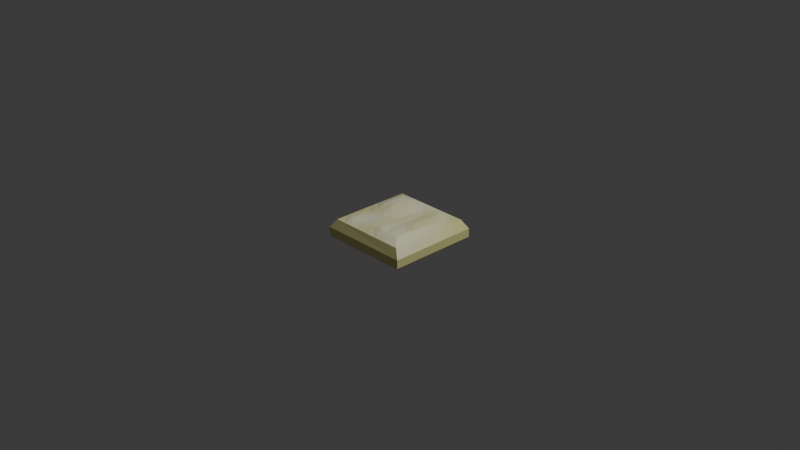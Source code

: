 # Source: sand_sqr.blend  (saved by Blender 4.4.32; exported with 4.5.12 LTS)
import bpy
from mathutils import Matrix  # noqa: F401  (used for matrix-valued properties, if any)

bpy.ops.wm.read_factory_settings(use_empty=True)
scene = bpy.context.scene
scene.name = 'Scene'

# ---- collections
col_collection = bpy.data.collections.new('Collection'); scene.collection.children.link(col_collection)

# ---- images (referenced by path relative to the original .blend; pixels are not part of the script)
import os
ASSET_DIR = os.environ.get("B2B_ASSET_DIR", "")  # directory of the original .blend (textures are referenced by path, not embedded)
HERE = os.path.dirname(os.path.abspath(__file__))  # packed textures are extracted next to this script under _unpacked/

def load_image(name, relpath, width, height, colorspace="sRGB"):
    """Load a texture the original file referenced (path relative to the .blend, or extracted next to this script)."""
    p = next((c for c in (os.path.join(HERE, relpath), os.path.join(ASSET_DIR, relpath)) if relpath and os.path.exists(c)), "")
    if p:
        img = bpy.data.images.load(p, check_existing=True)
        img.name = name
    else:  # same state as the original file: an image datablock whose file is absent (Cycles renders it pink)
        img = bpy.data.images.new(name, width, height)
        img.source = "FILE"
        img.filepath = "//" + (relpath or name)
    img.colorspace_settings.name = colorspace
    return img
img_cylinder_base_color = load_image('Cylinder Base Color', '_unpacked/Cylinder_Base_Color.7e7a833a.png', 1024, 1024, 'sRGB')

# ---- materials (node trees are filled in below, after node groups)
mat_material_001 = bpy.data.materials.new('Material.001')

# ---- material node trees
mat_material_001.use_nodes = True; mat_material_001.node_tree.nodes.clear()
_N = mat_material_001.node_tree.nodes; _L = mat_material_001.node_tree.links
n0 = _N.new('ShaderNodeBsdfPrincipled'); n0.name = 'Principled BSDF'; n0.location = (10, 300)
n1 = _N.new('ShaderNodeOutputMaterial'); n1.name = 'Material Output'; n1.location = (300, 300)
n2 = _N.new('ShaderNodeTexImage'); n2.name = 'Image Texture'; n2.location = (-280, 280)
n2.image = img_cylinder_base_color
_L.new(n0.outputs[0], n1.inputs[0])
_L.new(n2.outputs[0], n0.inputs[0])
n1.is_active_output = True

# ---- world
world_world = bpy.data.worlds.new('World'); scene.world = world_world
world_world.use_nodes = True; world_world.node_tree.nodes.clear()
_N = world_world.node_tree.nodes; _L = world_world.node_tree.links
n0 = _N.new('ShaderNodeOutputWorld'); n0.name = 'World Output'; n0.location = (300, 300)
n1 = _N.new('ShaderNodeBackground'); n1.name = 'Background'; n1.location = (10, 300)
n1.inputs[0].default_value = (0.05088, 0.05088, 0.05088, 1.0)
_L.new(n1.outputs[0], n0.inputs[0])
n0.is_active_output = True
world_world.color = (0.05088, 0.05088, 0.05088)
world_world.sun_shadow_jitter_overblur = 0.0

# ---- cameras
cam_camera = bpy.data.cameras.new('Camera')
cam_camera.clip_end = 100.0
cam_camera.ortho_scale = 7.314

# ---- lights
light_light = bpy.data.lights.new('Light', 'POINT')
light_light.energy = 1000.0
light_light.shadow_soft_size = 0.1

# ---- meshes
me_cylinder_001 = bpy.data.meshes.new('Cylinder.001')
me_cylinder_001.from_pydata([(-0.4341, -0.4505, -0.008167), (-0.5, -0.5022, -0.1022), (-0.4341, 0.4505, -0.008167), (-0.5, 0.4961, -0.1022), (0.4341, 0.4505, -0.008167), (0.5, 0.5022, -0.1022), (0.4341, -0.4505, -0.008167), (0.5, -0.4961, -0.1022), (-0.5, -0.5022, -0.1955), (-0.4911, -0.496, -0.2082), (-0.5, 0.4961, -0.1955), (-0.4911, 0.49, -0.2082), (0.5, 0.5022, -0.1955), (0.4911, 0.496, -0.2082), (0.5, -0.4961, -0.1955), (0.4911, -0.49, -0.2082), (0.0, -0.4505, -0.008167), (0.0, 0.4505, -0.008167), (-0.4341, 2.986e-05, -0.008167), (0.4341, -3.624e-05, -0.008167), (-0.1085, -0.4505, -0.008167), (-0.217, -0.4505, -0.008167), (-0.3256, -0.4505, -0.008167), (0.1085, 0.4505, -0.008167), (0.217, 0.4505, -0.008167), (0.3256, 0.4505, -0.008167), (-0.4341, 0.1127, -0.008167), (-0.4341, 0.2253, -0.008167), (-0.4341, 0.3379, -0.008167), (0.4341, -0.1127, -0.008167), (0.4341, -0.2253, -0.008167), (0.4341, -0.3379, -0.008167), (0.3256, -0.4505, -0.008167), (0.217, -0.4505, -0.008167), (0.1085, -0.4505, -0.008167), (-0.3256, 0.4505, -0.008167), (-0.217, 0.4505, -0.008167), (-0.1085, 0.4505, -0.008167), (-0.4341, -0.3378, -0.008167), (-0.4341, -0.2252, -0.008167), (-0.4341, -0.1126, -0.008167), (0.4341, 0.3378, -0.008167), (0.4341, 0.2252, -0.008167), (0.4341, 0.1126, -0.008167), (0.3256, 0.3378, -6.703e-06), (0.217, 0.3379, 0.01255), (0.1085, 0.3379, -6.708e-06), (-2.608e-08, 0.3379, -0.006159), (-0.1085, 0.3379, 0.01153), (-0.217, 0.3379, 0.03168), (-0.3256, 0.3379, 0.02913), (0.3256, 0.2252, 0.004092), (0.217, 0.2252, 0.01348), (0.1085, 0.2252, -7.355e-06), (-2.235e-08, 0.2252, 0.001389), (-0.1085, 0.2253, 0.02682), (-0.217, 0.2253, 0.03891), (-0.3256, 0.2253, 0.02904), (0.3256, 0.1126, 0.01129), (0.217, 0.1126, 0.01701), (0.1085, 0.1126, 0.0009212), (-1.863e-08, 0.1126, 0.001753), (-0.1085, 0.1126, 0.02717), (-0.217, 0.1126, 0.04548), (-0.3256, 0.1126, 0.03087), (0.3256, -2.798e-05, 0.02172), (0.217, -1.972e-05, 0.02626), (0.1085, -1.146e-05, 0.004393), (-1.49e-08, -3.189e-06, 0.002841), (-0.1085, 5.085e-06, 0.01695), (-0.217, 1.334e-05, 0.02123), (-0.3256, 2.16e-05, 0.01137), (0.3256, -0.1127, 0.0335), (0.217, -0.1126, 0.02197), (0.1085, -0.1126, 0.007261), (-1.118e-08, -0.1126, 0.005883), (-0.1085, -0.1126, 0.0101), (-0.217, -0.1126, -1.725e-05), (-0.3256, -0.1126, -0.005551), (0.3256, -0.2253, 0.032), (0.217, -0.2253, 0.032), (0.1085, -0.2253, 0.01452), (7.451e-09, -0.2253, 0.01471), (-0.1085, -0.2252, 0.01573), (-0.217, -0.2252, 0.007502), (-0.3256, -0.2252, 0.003141), (0.3256, -0.3379, 0.032), (0.217, -0.3379, 0.032), (0.1085, -0.3379, 0.032), (1.118e-08, -0.3379, 0.01635), (-0.1085, -0.3379, 0.01078), (-0.217, -0.3379, 0.007587), (-0.3256, -0.3379, 0.009292)], [], [(8, 1, 3, 10), (12, 5, 7, 14), (9, 11, 13, 15), (14, 8, 9, 15), (3, 1, 0, 38, 39, 40, 18, 26, 27, 28, 2), (10, 12, 13, 11), (7, 5, 4, 41, 42, 43, 19, 29, 30, 31, 6), (1, 8, 14, 7), (8, 10, 11, 9), (3, 5, 12, 10), (12, 14, 15, 13), (1, 7, 6, 32, 33, 34, 16, 20, 21, 22, 0), (5, 3, 2, 35, 36, 37, 17, 23, 24, 25, 4), (41, 4, 25, 44), (42, 41, 44, 51), (43, 42, 51, 58), (19, 43, 58, 65), (29, 19, 65, 72), (30, 29, 72, 79), (31, 30, 79, 86), (6, 31, 86, 32), (44, 25, 24, 45), (51, 44, 45, 52), (58, 51, 52, 59), (65, 58, 59, 66), (72, 65, 66, 73), (79, 72, 73, 80), (86, 79, 80, 87), (32, 86, 87, 33), (45, 24, 23, 46), (52, 45, 46, 53), (59, 52, 53, 60), (66, 59, 60, 67), (73, 66, 67, 74), (80, 73, 74, 81), (87, 80, 81, 88), (33, 87, 88, 34), (46, 23, 17, 47), (53, 46, 47, 54), (60, 53, 54, 61), (67, 60, 61, 68), (74, 67, 68, 75), (81, 74, 75, 82), (88, 81, 82, 89), (34, 88, 89, 16), (47, 17, 37, 48), (54, 47, 48, 55), (61, 54, 55, 62), (68, 61, 62, 69), (75, 68, 69, 76), (82, 75, 76, 83), (89, 82, 83, 90), (16, 89, 90, 20), (48, 37, 36, 49), (55, 48, 49, 56), (62, 55, 56, 63), (69, 62, 63, 70), (76, 69, 70, 77), (83, 76, 77, 84), (90, 83, 84, 91), (20, 90, 91, 21), (49, 36, 35, 50), (56, 49, 50, 57), (63, 56, 57, 64), (70, 63, 64, 71), (77, 70, 71, 78), (84, 77, 78, 85), (91, 84, 85, 92), (21, 91, 92, 22), (50, 35, 2, 28), (57, 50, 28, 27), (64, 57, 27, 26), (71, 64, 26, 18), (78, 71, 18, 40), (85, 78, 40, 39), (92, 85, 39, 38), (22, 92, 38, 0)])
_uv = me_cylinder_001.uv_layers.new(name='UVMap')
_uv.uv.foreach_set('vector', [0.826, 0.9991, 0.777, 0.9991, 0.777, 0.474, 0.826, 0.474, 0.9312, 0.9991, 0.8822, 0.9991, 0.8822, 0.474, 0.9312, 0.474, 0.5167, 1.55e-08, 0.5167, 0.5187, 3.106e-08, 0.5218, 1.094e-07, 0.003186, 0.6287, 0.474, 0.6287, 1.0, 0.6221, 0.9953, 0.6221, 0.4786, 0.777, 0.474, 0.777, 0.9991, 0.7275, 0.9719, 0.7275, 0.9126, 0.7275, 0.8534, 0.7275, 0.7942, 0.7275, 0.7349, 0.7275, 0.6757, 0.7275, 0.6164, 0.7275, 0.5572, 0.7275, 0.4979, 0.5233, 0.474, 0.5233, 1.0, 0.5167, 0.9953, 0.5167, 0.4786, 0.8822, 0.474, 0.8822, 0.9991, 0.8327, 0.9719, 0.8327, 0.9126, 0.8327, 0.8534, 0.8327, 0.7942, 0.8327, 0.7349, 0.8327, 0.6757, 0.8327, 0.6164, 0.8327, 0.5572, 0.8327, 0.4979, 0.6778, 1.0, 0.6287, 1.0, 0.6287, 0.474, 0.6778, 0.474, 0.826, 0.9991, 0.826, 0.474, 0.8327, 0.4772, 0.8327, 0.9959, 0.5724, 0.474, 0.5724, 1.0, 0.5233, 1.0, 0.5233, 0.474, 0.9312, 0.9991, 0.9312, 0.474, 0.9379, 0.4772, 0.9379, 0.9959, 0.6778, 1.0, 0.6778, 0.474, 0.7275, 0.5085, 0.7275, 0.5656, 0.7275, 0.6227, 0.7275, 0.6798, 0.7275, 0.7369, 0.7275, 0.7939, 0.7275, 0.851, 0.7275, 0.9081, 0.7275, 0.9652, 0.5724, 1.0, 0.5724, 0.474, 0.6221, 0.5085, 0.6221, 0.5656, 0.6221, 0.6227, 0.6221, 0.6798, 0.6221, 0.7369, 0.6221, 0.7939, 0.6221, 0.851, 0.6221, 0.9081, 0.6221, 0.9652, 0.9734, 0.4147, 0.9734, 0.4739, 0.9163, 0.4739, 0.9163, 0.4147, 0.9734, 0.3555, 0.9734, 0.4147, 0.9163, 0.4147, 0.9163, 0.3555, 0.9734, 0.2962, 0.9734, 0.3555, 0.9163, 0.3555, 0.9163, 0.2962, 0.9734, 0.237, 0.9734, 0.2962, 0.9163, 0.2962, 0.9163, 0.237, 0.9734, 0.1777, 0.9734, 0.237, 0.9163, 0.237, 0.9163, 0.1777, 0.9734, 0.1185, 0.9734, 0.1777, 0.9163, 0.1777, 0.9163, 0.1185, 0.9734, 0.05924, 0.9734, 0.1185, 0.9163, 0.1185, 0.9163, 0.05924, 0.9734, 3.172e-08, 0.9734, 0.05924, 0.9163, 0.05924, 0.9163, 4.343e-06, 0.9163, 0.4147, 0.9163, 0.4739, 0.8592, 0.4739, 0.8592, 0.4147, 0.9163, 0.3555, 0.9163, 0.4147, 0.8592, 0.4147, 0.8592, 0.3555, 0.9163, 0.2962, 0.9163, 0.3555, 0.8592, 0.3555, 0.8592, 0.2962, 0.9163, 0.237, 0.9163, 0.2962, 0.8592, 0.2962, 0.8592, 0.237, 0.9163, 0.1777, 0.9163, 0.237, 0.8592, 0.237, 0.8592, 0.1777, 0.9163, 0.1185, 0.9163, 0.1777, 0.8592, 0.1777, 0.8592, 0.1185, 0.9163, 0.05924, 0.9163, 0.1185, 0.8592, 0.1185, 0.8592, 0.05924, 0.9163, 4.343e-06, 0.9163, 0.05924, 0.8592, 0.05924, 0.8592, 8.668e-06, 0.8592, 0.4147, 0.8592, 0.4739, 0.8021, 0.474, 0.8021, 0.4147, 0.8592, 0.3555, 0.8592, 0.4147, 0.8021, 0.4147, 0.8021, 0.3555, 0.8592, 0.2962, 0.8592, 0.3555, 0.8021, 0.3555, 0.8021, 0.2962, 0.8592, 0.237, 0.8592, 0.2962, 0.8021, 0.2962, 0.8021, 0.237, 0.8592, 0.1777, 0.8592, 0.237, 0.8021, 0.237, 0.8021, 0.1777, 0.8592, 0.1185, 0.8592, 0.1777, 0.8021, 0.1777, 0.8021, 0.1185, 0.8592, 0.05924, 0.8592, 0.1185, 0.8021, 0.1185, 0.8021, 0.05924, 0.8592, 8.668e-06, 0.8592, 0.05924, 0.8021, 0.05924, 0.8021, 1.298e-05, 0.8021, 0.4147, 0.8021, 0.474, 0.745, 0.474, 0.745, 0.4147, 0.8021, 0.3555, 0.8021, 0.4147, 0.745, 0.4147, 0.745, 0.3555, 0.8021, 0.2962, 0.8021, 0.3555, 0.745, 0.3555, 0.745, 0.2962, 0.8021, 0.237, 0.8021, 0.2962, 0.745, 0.2962, 0.745, 0.237, 0.8021, 0.1777, 0.8021, 0.237, 0.745, 0.237, 0.745, 0.1777, 0.8021, 0.1185, 0.8021, 0.1777, 0.745, 0.1777, 0.745, 0.1185, 0.8021, 0.05924, 0.8021, 0.1185, 0.745, 0.1185, 0.745, 0.05925, 0.8021, 1.298e-05, 0.8021, 0.05924, 0.745, 0.05925, 0.745, 1.733e-05, 0.745, 0.4147, 0.745, 0.474, 0.6879, 0.474, 0.6879, 0.4147, 0.745, 0.3555, 0.745, 0.4147, 0.6879, 0.4147, 0.6879, 0.3555, 0.745, 0.2962, 0.745, 0.3555, 0.6879, 0.3555, 0.6879, 0.2962, 0.745, 0.237, 0.745, 0.2962, 0.6879, 0.2962, 0.6879, 0.237, 0.745, 0.1777, 0.745, 0.237, 0.6879, 0.237, 0.6879, 0.1777, 0.745, 0.1185, 0.745, 0.1777, 0.6879, 0.1777, 0.6879, 0.1185, 0.745, 0.05925, 0.745, 0.1185, 0.6879, 0.1185, 0.6879, 0.05926, 0.745, 1.733e-05, 0.745, 0.05925, 0.6879, 0.05926, 0.6879, 2.164e-05, 0.6879, 0.4147, 0.6879, 0.474, 0.6309, 0.474, 0.6309, 0.4147, 0.6879, 0.3555, 0.6879, 0.4147, 0.6309, 0.4147, 0.6309, 0.3555, 0.6879, 0.2962, 0.6879, 0.3555, 0.6309, 0.3555, 0.6309, 0.2962, 0.6879, 0.237, 0.6879, 0.2962, 0.6309, 0.2962, 0.6309, 0.237, 0.6879, 0.1777, 0.6879, 0.237, 0.6309, 0.237, 0.6309, 0.1778, 0.6879, 0.1185, 0.6879, 0.1777, 0.6309, 0.1778, 0.6309, 0.1185, 0.6879, 0.05926, 0.6879, 0.1185, 0.6309, 0.1185, 0.6309, 0.05926, 0.6879, 2.164e-05, 0.6879, 0.05926, 0.6309, 0.05926, 0.6309, 2.597e-05, 0.6309, 0.4147, 0.6309, 0.474, 0.5738, 0.474, 0.5738, 0.4147, 0.6309, 0.3555, 0.6309, 0.4147, 0.5738, 0.4147, 0.5738, 0.3555, 0.6309, 0.2962, 0.6309, 0.3555, 0.5738, 0.3555, 0.5738, 0.2962, 0.6309, 0.237, 0.6309, 0.2962, 0.5738, 0.2962, 0.5738, 0.237, 0.6309, 0.1778, 0.6309, 0.237, 0.5738, 0.237, 0.5738, 0.1778, 0.6309, 0.1185, 0.6309, 0.1778, 0.5738, 0.1778, 0.5738, 0.1185, 0.6309, 0.05926, 0.6309, 0.1185, 0.5738, 0.1185, 0.5738, 0.05927, 0.6309, 2.597e-05, 0.6309, 0.05926, 0.5738, 0.05927, 0.5738, 3.028e-05, 0.5738, 0.4147, 0.5738, 0.474, 0.5167, 0.474, 0.5167, 0.4147, 0.5738, 0.3555, 0.5738, 0.4147, 0.5167, 0.4147, 0.5167, 0.3555, 0.5738, 0.2962, 0.5738, 0.3555, 0.5167, 0.3555, 0.5167, 0.2962, 0.5738, 0.237, 0.5738, 0.2962, 0.5167, 0.2962, 0.5167, 0.237, 0.5738, 0.1778, 0.5738, 0.237, 0.5167, 0.237, 0.5167, 0.1778, 0.5738, 0.1185, 0.5738, 0.1778, 0.5167, 0.1778, 0.5167, 0.1185, 0.5738, 0.05927, 0.5738, 0.1185, 0.5167, 0.1185, 0.5167, 0.05928, 0.5738, 3.028e-05, 0.5738, 0.05927, 0.5167, 0.05928, 0.5167, 3.461e-05])
me_cylinder_001.materials.append(mat_material_001)
me_cylinder_001.update()

# ---- objects
ob_light = bpy.data.objects.new('Light', light_light)
ob_camera = bpy.data.objects.new('Camera', cam_camera)
ob_cylinder = bpy.data.objects.new('Cylinder', me_cylinder_001)

# ---- transforms, parenting, visibility, modifiers, constraints
ob_light.location = (4.076, 1.005, 5.904)
ob_light.rotation_euler = (0.6503, 0.05522, 1.866)
ob_light.lock_rotations_4d = False
ob_light.empty_display_type = 'ARROWS'
ob_light.color = (0.0, 0.0, 0.0, 0.0)
ob_light.lineart.crease_threshold = 0.0
ob_camera.location = (7.359, -6.926, 4.958)
ob_camera.rotation_euler = (1.109, 0.0, 0.8149)
ob_camera.lock_rotations_4d = False
ob_camera.empty_display_type = 'ARROWS'
ob_camera.color = (0.0, 0.0, 0.0, 0.0)
ob_camera.display_type = 'WIRE'
ob_camera.lineart.crease_threshold = 0.0
ob_cylinder.location = (0.0, 0.0, 0.0)

# ---- collection membership
col_collection.objects.link(ob_light)
col_collection.objects.link(ob_camera)
col_collection.objects.link(ob_cylinder)

# ---- scene / render settings (as saved in the file)
scene.camera = ob_camera
scene.frame_start = 1; scene.frame_end = 250; scene.frame_set(1)
scene.render.engine = 'BLENDER_EEVEE_NEXT'
bpy.context.view_layer.update()
